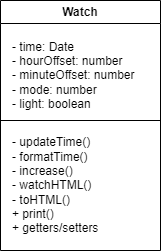

The diagram above was exported from draw.io. Its source (the exported page's mxGraphModel, read from the mxfile embedded in the PNG):
<mxGraphModel dx="760" dy="633" grid="1" gridSize="10" guides="1" tooltips="1" connect="1" arrows="1" fold="1" page="1" pageScale="1" pageWidth="827" pageHeight="1169" background="#ffffff" math="0" shadow="0">
  <root>
    <mxCell id="0" />
    <mxCell id="1" parent="0" />
    <mxCell id="2" value="Watch" style="swimlane;whiteSpace=wrap;html=1;" vertex="1" parent="1">
      <mxGeometry x="200" y="200" width="160" height="250" as="geometry" />
    </mxCell>
    <mxCell id="5" value="- time: Date&lt;br&gt;&lt;div style=&quot;&quot;&gt;&lt;span style=&quot;background-color: initial;&quot;&gt;- hourOffset: number&lt;br&gt;- minuteOffset: number&lt;/span&gt;&lt;/div&gt;&lt;div style=&quot;&quot;&gt;&lt;span style=&quot;background-color: initial;&quot;&gt;- mode: number&lt;/span&gt;&lt;/div&gt;&lt;div style=&quot;&quot;&gt;&lt;span style=&quot;background-color: initial;&quot;&gt;- light: boolean&lt;/span&gt;&lt;/div&gt;" style="text;html=1;align=left;verticalAlign=middle;resizable=0;points=[];autosize=1;strokeColor=none;fillColor=none;" vertex="1" parent="2">
      <mxGeometry x="10" y="30" width="150" height="90" as="geometry" />
    </mxCell>
    <mxCell id="7" value="- updateTime()&lt;br&gt;- formatTime()&lt;br&gt;- increase()&lt;br&gt;- watchHTML()&lt;br&gt;- toHTML()&lt;br&gt;+ print()&lt;br&gt;+ getters/setters" style="text;html=1;align=left;verticalAlign=middle;resizable=0;points=[];autosize=1;strokeColor=none;fillColor=none;" vertex="1" parent="2">
      <mxGeometry x="10" y="130" width="110" height="110" as="geometry" />
    </mxCell>
    <mxCell id="6" value="" style="endArrow=none;html=1;" edge="1" parent="1">
      <mxGeometry width="50" height="50" relative="1" as="geometry">
        <mxPoint x="200" y="320" as="sourcePoint" />
        <mxPoint x="360" y="320" as="targetPoint" />
      </mxGeometry>
    </mxCell>
  </root>
</mxGraphModel>